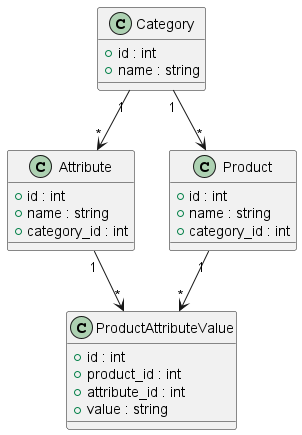

The diagram above was rendered by PlantUML. Its source (embedded in the PNG):
@startuml
class Category {
    +id : int
    +name : string
}

class Attribute {
    +id : int
    +name : string
    +category_id : int
}

class Product {
    +id : int
    +name : string
    +category_id : int
}

class ProductAttributeValue {
    +id : int
    +product_id : int
    +attribute_id : int
    +value : string
}

Category "1" --> "*" Product
Category "1" --> "*" Attribute
Product "1" --> "*" ProductAttributeValue
Attribute "1" --> "*" ProductAttributeValue
@enduml